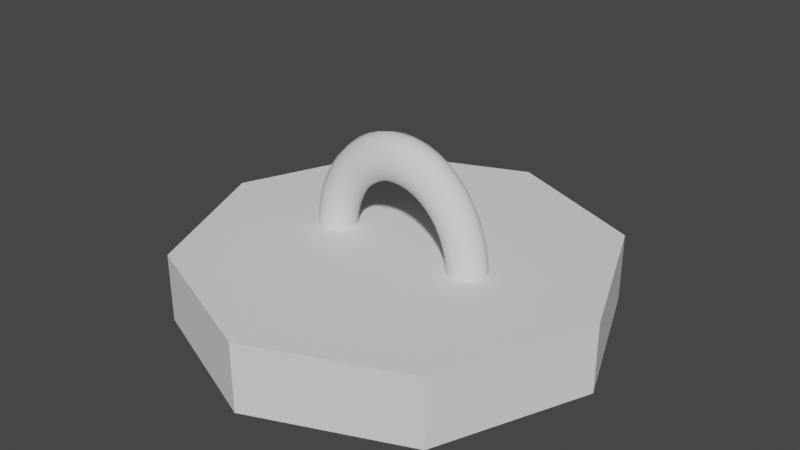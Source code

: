 # Source: Magnet.blend  (saved by Blender 2.80.75; exported with 4.5.12 LTS)
import bpy
from mathutils import Matrix  # noqa: F401  (used for matrix-valued properties, if any)

bpy.ops.wm.read_factory_settings(use_empty=True)
scene = bpy.context.scene
scene.name = 'Scene'

# ---- collections
col_collection = bpy.data.collections.new('Collection'); scene.collection.children.link(col_collection)

# ---- world
world_world = bpy.data.worlds.new('World'); scene.world = world_world
world_world.use_nodes = True; world_world.node_tree.nodes.clear()
_N = world_world.node_tree.nodes; _L = world_world.node_tree.links
n0 = _N.new('ShaderNodeOutputWorld'); n0.name = 'World Output'; n0.location = (300, 300)
n1 = _N.new('ShaderNodeBackground'); n1.name = 'Background'; n1.location = (10, 300)
n1.inputs[0].default_value = (0.05088, 0.05088, 0.05088, 1.0)
_L.new(n1.outputs[0], n0.inputs[0])
n0.is_active_output = True
world_world.color = (0.05088, 0.05088, 0.05088)
world_world.use_sun_shadow = False
world_world.sun_shadow_jitter_overblur = 0.0

# ---- meshes
me_torus = bpy.data.meshes.new('Torus')
me_torus.from_pydata([(1.25, 0.0, 0.0), (1.217, 0.0, 0.125), (1.125, 0.0, 0.2165), (1.0, 0.0, 0.25), (0.875, 0.0, 0.2165), (0.7835, 0.0, 0.125), (0.75, 0.0, 3.062e-17), (0.7835, 0.0, -0.125), (0.875, 0.0, -0.2165), (1.0, 0.0, -0.25), (1.125, 0.0, -0.2165), (1.217, 0.0, -0.125), (1.239, 0.1632, 0.0), (1.206, 0.1588, 0.125), (1.115, 0.1468, 0.2165), (0.9914, 0.1305, 0.25), (0.8675, 0.1142, 0.2165), (0.7768, 0.1023, 0.125), (0.7436, 0.09789, 3.062e-17), (0.7768, 0.1023, -0.125), (0.8675, 0.1142, -0.2165), (0.9914, 0.1305, -0.25), (1.115, 0.1468, -0.2165), (1.206, 0.1588, -0.125), (1.207, 0.3235, 0.0), (1.175, 0.3149, 0.125), (1.087, 0.2912, 0.2165), (0.9659, 0.2588, 0.25), (0.8452, 0.2265, 0.2165), (0.7568, 0.2028, 0.125), (0.7244, 0.1941, 3.062e-17), (0.7568, 0.2028, -0.125), (0.8452, 0.2265, -0.2165), (0.9659, 0.2588, -0.25), (1.087, 0.2912, -0.2165), (1.175, 0.3149, -0.125), (1.155, 0.4784, 0.0), (1.124, 0.4655, 0.125), (1.039, 0.4305, 0.2165), (0.9239, 0.3827, 0.25), (0.8084, 0.3348, 0.2165), (0.7239, 0.2998, 0.125), (0.6929, 0.287, 3.062e-17), (0.7239, 0.2998, -0.125), (0.8084, 0.3348, -0.2165), (0.9239, 0.3827, -0.25), (1.039, 0.4305, -0.2165), (1.124, 0.4655, -0.125), (1.083, 0.625, 0.0), (1.054, 0.6083, 0.125), (0.9743, 0.5625, 0.2165), (0.866, 0.5, 0.25), (0.7578, 0.4375, 0.2165), (0.6785, 0.3917, 0.125), (0.6495, 0.375, 3.062e-17), (0.6785, 0.3917, -0.125), (0.7578, 0.4375, -0.2165), (0.866, 0.5, -0.25), (0.9743, 0.5625, -0.2165), (1.054, 0.6083, -0.125), (0.9917, 0.761, 0.0), (0.9651, 0.7406, 0.125), (0.8925, 0.6849, 0.2165), (0.7934, 0.6088, 0.25), (0.6942, 0.5327, 0.2165), (0.6216, 0.477, 0.125), (0.595, 0.4566, 3.062e-17), (0.6216, 0.477, -0.125), (0.6942, 0.5327, -0.2165), (0.7934, 0.6088, -0.25), (0.8925, 0.6849, -0.2165), (0.9651, 0.7406, -0.125), (0.8839, 0.8839, 0.0), (0.8602, 0.8602, 0.125), (0.7955, 0.7955, 0.2165), (0.7071, 0.7071, 0.25), (0.6187, 0.6187, 0.2165), (0.554, 0.554, 0.125), (0.5303, 0.5303, 3.062e-17), (0.554, 0.554, -0.125), (0.6187, 0.6187, -0.2165), (0.7071, 0.7071, -0.25), (0.7955, 0.7955, -0.2165), (0.8602, 0.8602, -0.125), (0.761, 0.9917, 0.0), (0.7406, 0.9651, 0.125), (0.6849, 0.8925, 0.2165), (0.6088, 0.7934, 0.25), (0.5327, 0.6942, 0.2165), (0.477, 0.6216, 0.125), (0.4566, 0.595, 3.062e-17), (0.477, 0.6216, -0.125), (0.5327, 0.6942, -0.2165), (0.6088, 0.7934, -0.25), (0.6849, 0.8925, -0.2165), (0.7406, 0.9651, -0.125), (0.625, 1.083, 0.0), (0.6083, 1.054, 0.125), (0.5625, 0.9743, 0.2165), (0.5, 0.866, 0.25), (0.4375, 0.7578, 0.2165), (0.3917, 0.6785, 0.125), (0.375, 0.6495, 3.062e-17), (0.3917, 0.6785, -0.125), (0.4375, 0.7578, -0.2165), (0.5, 0.866, -0.25), (0.5625, 0.9743, -0.2165), (0.6083, 1.054, -0.125), (0.4784, 1.155, 0.0), (0.4655, 1.124, 0.125), (0.4305, 1.039, 0.2165), (0.3827, 0.9239, 0.25), (0.3348, 0.8084, 0.2165), (0.2998, 0.7239, 0.125), (0.287, 0.6929, 3.062e-17), (0.2998, 0.7239, -0.125), (0.3348, 0.8084, -0.2165), (0.3827, 0.9239, -0.25), (0.4305, 1.039, -0.2165), (0.4655, 1.124, -0.125), (0.3235, 1.207, 0.0), (0.3149, 1.175, 0.125), (0.2912, 1.087, 0.2165), (0.2588, 0.9659, 0.25), (0.2265, 0.8452, 0.2165), (0.2028, 0.7568, 0.125), (0.1941, 0.7244, 3.062e-17), (0.2028, 0.7568, -0.125), (0.2265, 0.8452, -0.2165), (0.2588, 0.9659, -0.25), (0.2912, 1.087, -0.2165), (0.3149, 1.175, -0.125), (0.1632, 1.239, 0.0), (0.1588, 1.206, 0.125), (0.1468, 1.115, 0.2165), (0.1305, 0.9914, 0.25), (0.1142, 0.8675, 0.2165), (0.1023, 0.7768, 0.125), (0.09789, 0.7436, 3.062e-17), (0.1023, 0.7768, -0.125), (0.1142, 0.8675, -0.2165), (0.1305, 0.9914, -0.25), (0.1468, 1.115, -0.2165), (0.1588, 1.206, -0.125), (9.437e-08, 1.25, 0.0), (9.184e-08, 1.217, 0.125), (8.494e-08, 1.125, 0.2165), (7.55e-08, 1.0, 0.25), (6.606e-08, 0.875, 0.2165), (5.915e-08, 0.7835, 0.125), (5.662e-08, 0.75, 3.062e-17), (5.915e-08, 0.7835, -0.125), (6.606e-08, 0.875, -0.2165), (7.55e-08, 1.0, -0.25), (8.494e-08, 1.125, -0.2165), (9.184e-08, 1.217, -0.125), (-0.1632, 1.239, 0.0), (-0.1588, 1.206, 0.125), (-0.1468, 1.115, 0.2165), (-0.1305, 0.9914, 0.25), (-0.1142, 0.8675, 0.2165), (-0.1023, 0.7768, 0.125), (-0.09789, 0.7436, 3.062e-17), (-0.1023, 0.7768, -0.125), (-0.1142, 0.8675, -0.2165), (-0.1305, 0.9914, -0.25), (-0.1468, 1.115, -0.2165), (-0.1588, 1.206, -0.125), (-0.3235, 1.207, 0.0), (-0.3149, 1.175, 0.125), (-0.2912, 1.087, 0.2165), (-0.2588, 0.9659, 0.25), (-0.2265, 0.8452, 0.2165), (-0.2028, 0.7568, 0.125), (-0.1941, 0.7244, 3.062e-17), (-0.2028, 0.7568, -0.125), (-0.2265, 0.8452, -0.2165), (-0.2588, 0.9659, -0.25), (-0.2912, 1.087, -0.2165), (-0.3149, 1.175, -0.125), (-0.4784, 1.155, 0.0), (-0.4655, 1.124, 0.125), (-0.4305, 1.039, 0.2165), (-0.3827, 0.9239, 0.25), (-0.3348, 0.8084, 0.2165), (-0.2998, 0.7239, 0.125), (-0.287, 0.6929, 3.062e-17), (-0.2998, 0.7239, -0.125), (-0.3348, 0.8084, -0.2165), (-0.3827, 0.9239, -0.25), (-0.4305, 1.039, -0.2165), (-0.4655, 1.124, -0.125), (-0.625, 1.083, 0.0), (-0.6083, 1.054, 0.125), (-0.5625, 0.9743, 0.2165), (-0.5, 0.866, 0.25), (-0.4375, 0.7578, 0.2165), (-0.3917, 0.6785, 0.125), (-0.375, 0.6495, 3.062e-17), (-0.3917, 0.6785, -0.125), (-0.4375, 0.7578, -0.2165), (-0.5, 0.866, -0.25), (-0.5625, 0.9743, -0.2165), (-0.6083, 1.054, -0.125), (-0.761, 0.9917, 0.0), (-0.7406, 0.9651, 0.125), (-0.6849, 0.8925, 0.2165), (-0.6088, 0.7934, 0.25), (-0.5327, 0.6942, 0.2165), (-0.477, 0.6216, 0.125), (-0.4566, 0.595, 3.062e-17), (-0.477, 0.6216, -0.125), (-0.5327, 0.6942, -0.2165), (-0.6088, 0.7934, -0.25), (-0.6849, 0.8925, -0.2165), (-0.7406, 0.9651, -0.125), (-0.8839, 0.8839, 0.0), (-0.8602, 0.8602, 0.125), (-0.7955, 0.7955, 0.2165), (-0.7071, 0.7071, 0.25), (-0.6187, 0.6187, 0.2165), (-0.554, 0.554, 0.125), (-0.5303, 0.5303, 3.062e-17), (-0.554, 0.554, -0.125), (-0.6187, 0.6187, -0.2165), (-0.7071, 0.7071, -0.25), (-0.7955, 0.7955, -0.2165), (-0.8602, 0.8602, -0.125), (-0.9917, 0.761, 0.0), (-0.9651, 0.7406, 0.125), (-0.8925, 0.6849, 0.2165), (-0.7934, 0.6088, 0.25), (-0.6942, 0.5327, 0.2165), (-0.6216, 0.477, 0.125), (-0.595, 0.4566, 3.062e-17), (-0.6216, 0.477, -0.125), (-0.6942, 0.5327, -0.2165), (-0.7934, 0.6088, -0.25), (-0.8925, 0.6849, -0.2165), (-0.9651, 0.7406, -0.125), (-1.083, 0.625, 0.0), (-1.054, 0.6083, 0.125), (-0.9743, 0.5625, 0.2165), (-0.866, 0.5, 0.25), (-0.7578, 0.4375, 0.2165), (-0.6785, 0.3917, 0.125), (-0.6495, 0.375, 3.062e-17), (-0.6785, 0.3917, -0.125), (-0.7578, 0.4375, -0.2165), (-0.866, 0.5, -0.25), (-0.9743, 0.5625, -0.2165), (-1.054, 0.6083, -0.125), (-1.155, 0.4784, 0.0), (-1.124, 0.4655, 0.125), (-1.039, 0.4305, 0.2165), (-0.9239, 0.3827, 0.25), (-0.8084, 0.3348, 0.2165), (-0.7239, 0.2998, 0.125), (-0.6929, 0.287, 3.062e-17), (-0.7239, 0.2998, -0.125), (-0.8084, 0.3348, -0.2165), (-0.9239, 0.3827, -0.25), (-1.039, 0.4305, -0.2165), (-1.124, 0.4655, -0.125), (-1.207, 0.3235, 0.0), (-1.175, 0.3149, 0.125), (-1.087, 0.2912, 0.2165), (-0.9659, 0.2588, 0.25), (-0.8452, 0.2265, 0.2165), (-0.7568, 0.2028, 0.125), (-0.7244, 0.1941, 3.062e-17), (-0.7568, 0.2028, -0.125), (-0.8452, 0.2265, -0.2165), (-0.9659, 0.2588, -0.25), (-1.087, 0.2912, -0.2165), (-1.175, 0.3149, -0.125), (-1.239, 0.1632, 0.0), (-1.206, 0.1588, 0.125), (-1.115, 0.1468, 0.2165), (-0.9914, 0.1305, 0.25), (-0.8675, 0.1142, 0.2165), (-0.7768, 0.1023, 0.125), (-0.7436, 0.09789, 3.062e-17), (-0.7768, 0.1023, -0.125), (-0.8675, 0.1142, -0.2165), (-0.9914, 0.1305, -0.25), (-1.115, 0.1468, -0.2165), (-1.206, 0.1588, -0.125), (-1.25, 1.093e-07, 0.0), (-1.217, 1.064e-07, 0.125), (-1.125, 9.835e-08, 0.2165), (-1.0, 8.742e-08, 0.25), (-0.875, 7.649e-08, 0.2165), (-0.7835, 6.85e-08, 0.125), (-0.75, 6.557e-08, 3.062e-17), (-0.7835, 6.85e-08, -0.125), (-0.875, 7.649e-08, -0.2165), (-1.0, 8.742e-08, -0.25), (-1.125, 9.835e-08, -0.2165), (-1.217, 1.064e-07, -0.125), (1.124, -0.01122, -0.2165), (0.9993, -0.01122, -0.25), (0.8743, -0.01122, -0.2165), (0.7828, -0.01122, -0.125), (-0.7828, -0.01122, 0.125), (-0.8743, -0.01122, 0.2165), (-0.7828, -0.01122, -0.125), (-0.8743, -0.01122, -0.2165), (-0.7493, -0.01122, 3.062e-17), (-1.216, -0.01122, 0.125), (-1.249, -0.01122, 0.0), (-1.216, -0.01122, -0.125), (-1.124, -0.01122, -0.2165), (-0.9993, -0.01122, 0.25), (-1.124, -0.01122, 0.2165), (-0.9993, -0.01122, -0.25), (1.249, -0.01122, 0.0), (1.216, -0.01122, 0.125), (1.216, -0.01122, -0.125), (1.124, -0.01122, 0.2165), (0.9993, -0.01122, 0.25), (0.8743, -0.01122, 0.2165), (0.7828, -0.01122, 0.125), (0.7493, -0.01122, 3.062e-17), (0.0, -0.6861, -2.742), (0.0, 0.05671, -2.742), (1.939, -0.6861, -1.939), (1.939, 0.05671, -1.939), (2.742, -0.6861, 1.559e-07), (2.742, 0.05671, 1.169e-07), (1.939, -0.6861, 1.939), (1.939, 0.05671, 1.939), (-2.397e-07, -0.6861, 2.742), (-2.397e-07, 0.05671, 2.742), (-1.939, -0.6861, 1.939), (-1.939, 0.05671, 1.939), (-2.742, -0.6861, 3.301e-09), (-2.742, 0.05671, -3.567e-08), (-1.939, -0.6861, -1.939), (-1.939, 0.05671, -1.939), (0.0, -0.6861, -2.742), (0.0, -0.6861, -2.742), (1.939, -0.6861, -1.939), (1.939, -0.6861, -1.939), (1.939, 0.05671, -1.939), (1.939, 0.05671, -1.939), (0.0, 0.05671, -2.742), (0.0, 0.05671, -2.742), (2.742, -0.6861, 1.559e-07), (2.742, -0.6861, 1.559e-07), (2.742, 0.05671, 1.169e-07), (2.742, 0.05671, 1.169e-07), (1.939, -0.6861, 1.939), (1.939, -0.6861, 1.939), (1.939, 0.05671, 1.939), (1.939, 0.05671, 1.939), (-2.397e-07, -0.6861, 2.742), (-2.397e-07, -0.6861, 2.742), (-2.397e-07, 0.05671, 2.742), (-2.397e-07, 0.05671, 2.742), (-1.939, -0.6861, 1.939), (-1.939, -0.6861, 1.939), (-1.939, 0.05671, 1.939), (-1.939, 0.05671, 1.939), (-2.742, -0.6861, 3.301e-09), (-2.742, -0.6861, 3.301e-09), (-2.742, 0.05671, -3.567e-08), (-2.742, 0.05671, -3.567e-08), (-1.939, -0.6861, -1.939), (-1.939, -0.6861, -1.939), (-1.939, 0.05671, -1.939), (-1.939, 0.05671, -1.939)], [], [(0, 12, 13, 1), (1, 13, 14, 2), (2, 14, 15, 3), (3, 15, 16, 4), (4, 16, 17, 5), (5, 17, 18, 6), (6, 18, 19, 7), (7, 19, 20, 8), (8, 20, 21, 9), (9, 21, 22, 10), (10, 22, 23, 11), (11, 23, 12, 0), (12, 24, 25, 13), (13, 25, 26, 14), (14, 26, 27, 15), (15, 27, 28, 16), (16, 28, 29, 17), (17, 29, 30, 18), (18, 30, 31, 19), (19, 31, 32, 20), (20, 32, 33, 21), (21, 33, 34, 22), (22, 34, 35, 23), (23, 35, 24, 12), (24, 36, 37, 25), (25, 37, 38, 26), (26, 38, 39, 27), (27, 39, 40, 28), (28, 40, 41, 29), (29, 41, 42, 30), (30, 42, 43, 31), (31, 43, 44, 32), (32, 44, 45, 33), (33, 45, 46, 34), (34, 46, 47, 35), (35, 47, 36, 24), (36, 48, 49, 37), (37, 49, 50, 38), (38, 50, 51, 39), (39, 51, 52, 40), (40, 52, 53, 41), (41, 53, 54, 42), (42, 54, 55, 43), (43, 55, 56, 44), (44, 56, 57, 45), (45, 57, 58, 46), (46, 58, 59, 47), (47, 59, 48, 36), (48, 60, 61, 49), (49, 61, 62, 50), (50, 62, 63, 51), (51, 63, 64, 52), (52, 64, 65, 53), (53, 65, 66, 54), (54, 66, 67, 55), (55, 67, 68, 56), (56, 68, 69, 57), (57, 69, 70, 58), (58, 70, 71, 59), (59, 71, 60, 48), (60, 72, 73, 61), (61, 73, 74, 62), (62, 74, 75, 63), (63, 75, 76, 64), (64, 76, 77, 65), (65, 77, 78, 66), (66, 78, 79, 67), (67, 79, 80, 68), (68, 80, 81, 69), (69, 81, 82, 70), (70, 82, 83, 71), (71, 83, 72, 60), (72, 84, 85, 73), (73, 85, 86, 74), (74, 86, 87, 75), (75, 87, 88, 76), (76, 88, 89, 77), (77, 89, 90, 78), (78, 90, 91, 79), (79, 91, 92, 80), (80, 92, 93, 81), (81, 93, 94, 82), (82, 94, 95, 83), (83, 95, 84, 72), (84, 96, 97, 85), (85, 97, 98, 86), (86, 98, 99, 87), (87, 99, 100, 88), (88, 100, 101, 89), (89, 101, 102, 90), (90, 102, 103, 91), (91, 103, 104, 92), (92, 104, 105, 93), (93, 105, 106, 94), (94, 106, 107, 95), (95, 107, 96, 84), (96, 108, 109, 97), (97, 109, 110, 98), (98, 110, 111, 99), (99, 111, 112, 100), (100, 112, 113, 101), (101, 113, 114, 102), (102, 114, 115, 103), (103, 115, 116, 104), (104, 116, 117, 105), (105, 117, 118, 106), (106, 118, 119, 107), (107, 119, 108, 96), (108, 120, 121, 109), (109, 121, 122, 110), (110, 122, 123, 111), (111, 123, 124, 112), (112, 124, 125, 113), (113, 125, 126, 114), (114, 126, 127, 115), (115, 127, 128, 116), (116, 128, 129, 117), (117, 129, 130, 118), (118, 130, 131, 119), (119, 131, 120, 108), (120, 132, 133, 121), (121, 133, 134, 122), (122, 134, 135, 123), (123, 135, 136, 124), (124, 136, 137, 125), (125, 137, 138, 126), (126, 138, 139, 127), (127, 139, 140, 128), (128, 140, 141, 129), (129, 141, 142, 130), (130, 142, 143, 131), (131, 143, 132, 120), (132, 144, 145, 133), (133, 145, 146, 134), (134, 146, 147, 135), (135, 147, 148, 136), (136, 148, 149, 137), (137, 149, 150, 138), (138, 150, 151, 139), (139, 151, 152, 140), (140, 152, 153, 141), (141, 153, 154, 142), (142, 154, 155, 143), (143, 155, 144, 132), (144, 156, 157, 145), (145, 157, 158, 146), (146, 158, 159, 147), (147, 159, 160, 148), (148, 160, 161, 149), (149, 161, 162, 150), (150, 162, 163, 151), (151, 163, 164, 152), (152, 164, 165, 153), (153, 165, 166, 154), (154, 166, 167, 155), (155, 167, 156, 144), (156, 168, 169, 157), (157, 169, 170, 158), (158, 170, 171, 159), (159, 171, 172, 160), (160, 172, 173, 161), (161, 173, 174, 162), (162, 174, 175, 163), (163, 175, 176, 164), (164, 176, 177, 165), (165, 177, 178, 166), (166, 178, 179, 167), (167, 179, 168, 156), (168, 180, 181, 169), (169, 181, 182, 170), (170, 182, 183, 171), (171, 183, 184, 172), (172, 184, 185, 173), (173, 185, 186, 174), (174, 186, 187, 175), (175, 187, 188, 176), (176, 188, 189, 177), (177, 189, 190, 178), (178, 190, 191, 179), (179, 191, 180, 168), (180, 192, 193, 181), (181, 193, 194, 182), (182, 194, 195, 183), (183, 195, 196, 184), (184, 196, 197, 185), (185, 197, 198, 186), (186, 198, 199, 187), (187, 199, 200, 188), (188, 200, 201, 189), (189, 201, 202, 190), (190, 202, 203, 191), (191, 203, 192, 180), (192, 204, 205, 193), (193, 205, 206, 194), (194, 206, 207, 195), (195, 207, 208, 196), (196, 208, 209, 197), (197, 209, 210, 198), (198, 210, 211, 199), (199, 211, 212, 200), (200, 212, 213, 201), (201, 213, 214, 202), (202, 214, 215, 203), (203, 215, 204, 192), (204, 216, 217, 205), (205, 217, 218, 206), (206, 218, 219, 207), (207, 219, 220, 208), (208, 220, 221, 209), (209, 221, 222, 210), (210, 222, 223, 211), (211, 223, 224, 212), (212, 224, 225, 213), (213, 225, 226, 214), (214, 226, 227, 215), (215, 227, 216, 204), (216, 228, 229, 217), (217, 229, 230, 218), (218, 230, 231, 219), (219, 231, 232, 220), (220, 232, 233, 221), (221, 233, 234, 222), (222, 234, 235, 223), (223, 235, 236, 224), (224, 236, 237, 225), (225, 237, 238, 226), (226, 238, 239, 227), (227, 239, 228, 216), (228, 240, 241, 229), (229, 241, 242, 230), (230, 242, 243, 231), (231, 243, 244, 232), (232, 244, 245, 233), (233, 245, 246, 234), (234, 246, 247, 235), (235, 247, 248, 236), (236, 248, 249, 237), (237, 249, 250, 238), (238, 250, 251, 239), (239, 251, 240, 228), (240, 252, 253, 241), (241, 253, 254, 242), (242, 254, 255, 243), (243, 255, 256, 244), (244, 256, 257, 245), (245, 257, 258, 246), (246, 258, 259, 247), (247, 259, 260, 248), (248, 260, 261, 249), (249, 261, 262, 250), (250, 262, 263, 251), (251, 263, 252, 240), (252, 264, 265, 253), (253, 265, 266, 254), (254, 266, 267, 255), (255, 267, 268, 256), (256, 268, 269, 257), (257, 269, 270, 258), (258, 270, 271, 259), (259, 271, 272, 260), (260, 272, 273, 261), (261, 273, 274, 262), (262, 274, 275, 263), (263, 275, 264, 252), (264, 276, 277, 265), (265, 277, 278, 266), (266, 278, 279, 267), (267, 279, 280, 268), (268, 280, 281, 269), (269, 281, 282, 270), (270, 282, 283, 271), (271, 283, 284, 272), (272, 284, 285, 273), (273, 285, 286, 274), (274, 286, 287, 275), (275, 287, 276, 264), (276, 288, 289, 277), (277, 289, 290, 278), (278, 290, 291, 279), (279, 291, 292, 280), (280, 292, 293, 281), (281, 293, 294, 282), (282, 294, 295, 283), (283, 295, 296, 284), (284, 296, 297, 285), (285, 297, 298, 286), (286, 298, 299, 287), (287, 299, 288, 276), (288, 310, 309, 289), (289, 309, 314, 290), (290, 314, 313, 291), (291, 313, 305, 292), (292, 305, 304, 293), (293, 304, 308, 294), (294, 308, 306, 295), (295, 306, 307, 296), (296, 307, 315, 297), (297, 315, 312, 298), (298, 312, 311, 299), (299, 311, 310, 288), (321, 320, 3, 4), (300, 301, 9, 10), (316, 318, 11, 0), (302, 303, 7, 8), (319, 317, 1, 2), (301, 302, 8, 9), (320, 319, 2, 3), (323, 322, 5, 6), (318, 300, 10, 11), (322, 321, 4, 5), (303, 323, 6, 7), (310, 311, 312, 315, 307, 306, 308, 304, 305, 313, 314, 309), (323, 303, 302, 301, 300, 318, 316, 317, 319, 320, 321, 322), (317, 316, 0, 1), (340, 346, 344, 342), (343, 345, 350, 348), (349, 351, 354, 352), (353, 355, 358, 356), (357, 359, 362, 360), (361, 363, 366, 364), (327, 347, 370, 367, 335, 333, 331, 329), (365, 337, 371, 368), (369, 339, 325, 341), (324, 326, 328, 330, 332, 334, 336, 338)])
me_torus.polygons.foreach_set('use_smooth', [True] * 324)
_k = set([(325, 339), (327, 329), (327, 347), (329, 331), (331, 333), (333, 335), (335, 367), (337, 371), (344, 346), (345, 350), (347, 370), (351, 354), (355, 358), (359, 362), (363, 366), (367, 370)])
me_torus.attributes.new('sharp_edge', 'BOOLEAN', 'EDGE').data.foreach_set('value', [ (min(e.vertices), max(e.vertices)) in _k for e in me_torus.edges])
_uv = me_torus.uv_layers.new(name='UVMap')
_uv.uv.foreach_set('vector', [0.8817, 0.4637, 0.8731, 0.4784, 0.8627, 0.4741, 0.871, 0.4597, 0.8077, 0.2295, 0.7872, 0.2285, 0.7887, 0.2226, 0.8077, 0.2235, 0.8077, 0.2235, 0.7887, 0.2226, 0.7908, 0.2119, 0.8077, 0.2127, 0.8077, 0.2127, 0.7908, 0.2119, 0.7929, 0.1993, 0.8077, 0.2, 0.8077, 0.2, 0.7929, 0.1993, 0.7945, 0.188, 0.8077, 0.1887, 0.9975, 0.3601, 0.9958, 0.3702, 0.9842, 0.3683, 0.9858, 0.3587, 0.9858, 0.3587, 0.9842, 0.3683, 0.9682, 0.3667, 0.9699, 0.3567, 0.9699, 0.3567, 0.9682, 0.3667, 0.9521, 0.3659, 0.954, 0.3547, 0.954, 0.3547, 0.9521, 0.3659, 0.9403, 0.3661, 0.9425, 0.3533, 0.9211, 0.4784, 0.9143, 0.4902, 0.9029, 0.4877, 0.9107, 0.4745, 0.9107, 0.4745, 0.9029, 0.4877, 0.8879, 0.4834, 0.8962, 0.4691, 0.8962, 0.4691, 0.8879, 0.4834, 0.8731, 0.4784, 0.8817, 0.4637, 0.8731, 0.4784, 0.8659, 0.4933, 0.8556, 0.4886, 0.8627, 0.4741, 0.7872, 0.2285, 0.7671, 0.2256, 0.7702, 0.2199, 0.7887, 0.2226, 0.7887, 0.2226, 0.7702, 0.2199, 0.7743, 0.2095, 0.7908, 0.2119, 0.7908, 0.2119, 0.7743, 0.2095, 0.7785, 0.1971, 0.7929, 0.1993, 0.7929, 0.1993, 0.7785, 0.1971, 0.7815, 0.1862, 0.7945, 0.188, 0.9958, 0.3702, 0.995, 0.3801, 0.9834, 0.3778, 0.9842, 0.3683, 0.9842, 0.3683, 0.9834, 0.3778, 0.9673, 0.3767, 0.9682, 0.3667, 0.9682, 0.3667, 0.9673, 0.3767, 0.9512, 0.377, 0.9521, 0.3659, 0.9521, 0.3659, 0.9512, 0.377, 0.9393, 0.3788, 0.9403, 0.3661, 0.9143, 0.4902, 0.9085, 0.5021, 0.8964, 0.5012, 0.9029, 0.4877, 0.9029, 0.4877, 0.8964, 0.5012, 0.8809, 0.498, 0.8879, 0.4834, 0.8879, 0.4834, 0.8809, 0.498, 0.8659, 0.4933, 0.8731, 0.4784, 0.8659, 0.4933, 0.8602, 0.5082, 0.8501, 0.503, 0.8556, 0.4886, 0.7671, 0.2256, 0.7477, 0.2208, 0.7522, 0.2155, 0.7702, 0.2199, 0.7702, 0.2199, 0.7522, 0.2155, 0.7584, 0.2055, 0.7743, 0.2095, 0.7743, 0.2095, 0.7584, 0.2055, 0.7645, 0.1937, 0.7785, 0.1971, 0.7785, 0.1971, 0.7645, 0.1937, 0.769, 0.1831, 0.7815, 0.1862, 0.995, 0.3801, 0.9951, 0.3898, 0.9834, 0.3871, 0.9834, 0.3778, 0.9834, 0.3778, 0.9834, 0.3871, 0.9674, 0.3864, 0.9673, 0.3767, 0.9673, 0.3767, 0.9674, 0.3864, 0.9513, 0.3879, 0.9512, 0.377, 0.9512, 0.377, 0.9513, 0.3879, 0.9394, 0.3912, 0.9393, 0.3788, 0.9085, 0.5021, 0.9039, 0.514, 0.8913, 0.5145, 0.8964, 0.5012, 0.8964, 0.5012, 0.8913, 0.5145, 0.8753, 0.5124, 0.8809, 0.498, 0.8809, 0.498, 0.8753, 0.5124, 0.8602, 0.5082, 0.8659, 0.4933, 0.8602, 0.5082, 0.8561, 0.5227, 0.8461, 0.5172, 0.8501, 0.503, 0.7477, 0.2208, 0.7293, 0.2142, 0.7352, 0.2093, 0.7522, 0.2155, 0.7522, 0.2155, 0.7352, 0.2093, 0.7433, 0.2001, 0.7584, 0.2055, 0.7584, 0.2055, 0.7433, 0.2001, 0.7513, 0.1889, 0.7645, 0.1937, 0.7645, 0.1937, 0.7513, 0.1889, 0.7572, 0.1788, 0.769, 0.1831, 0.9951, 0.3898, 0.996, 0.3991, 0.9843, 0.396, 0.9834, 0.3871, 0.9834, 0.3871, 0.9843, 0.396, 0.9683, 0.3957, 0.9674, 0.3864, 0.9674, 0.3864, 0.9683, 0.3957, 0.9523, 0.3983, 0.9513, 0.3879, 0.9513, 0.3879, 0.9523, 0.3983, 0.9405, 0.403, 0.9394, 0.3912, 0.9039, 0.514, 0.9006, 0.5256, 0.8876, 0.5276, 0.8913, 0.5145, 0.8913, 0.5145, 0.8876, 0.5276, 0.8713, 0.5266, 0.8753, 0.5124, 0.8753, 0.5124, 0.8713, 0.5266, 0.8561, 0.5227, 0.8602, 0.5082, 0.8561, 0.5227, 0.8536, 0.5367, 0.8436, 0.5308, 0.8461, 0.5172, 0.7293, 0.2142, 0.7123, 0.2058, 0.7195, 0.2016, 0.7352, 0.2093, 0.7352, 0.2093, 0.7195, 0.2016, 0.7293, 0.1932, 0.7433, 0.2001, 0.7433, 0.2001, 0.7293, 0.1932, 0.7391, 0.1829, 0.7513, 0.1889, 0.7513, 0.1889, 0.7391, 0.1829, 0.7462, 0.1734, 0.7572, 0.1788, 0.996, 0.3991, 0.9978, 0.4079, 0.9861, 0.4044, 0.9843, 0.396, 0.9843, 0.396, 0.9861, 0.4044, 0.9701, 0.4044, 0.9683, 0.3957, 0.9683, 0.3957, 0.9701, 0.4044, 0.9543, 0.408, 0.9523, 0.3983, 0.9523, 0.3983, 0.9543, 0.408, 0.9428, 0.4142, 0.9405, 0.403, 0.9006, 0.5256, 0.8987, 0.5368, 0.8853, 0.5402, 0.8876, 0.5276, 0.8876, 0.5276, 0.8853, 0.5402, 0.8688, 0.5402, 0.8713, 0.5266, 0.8713, 0.5266, 0.8688, 0.5402, 0.8536, 0.5367, 0.8561, 0.5227, 0.9326, 0.1957, 0.9326, 0.1851, 0.9487, 0.1828, 0.9487, 0.1931, 0.7123, 0.2058, 0.6969, 0.1959, 0.7052, 0.1925, 0.7195, 0.2016, 0.7195, 0.2016, 0.7052, 0.1925, 0.7166, 0.1851, 0.7293, 0.1932, 0.7293, 0.1932, 0.7166, 0.1851, 0.728, 0.1758, 0.7391, 0.1829, 0.7391, 0.1829, 0.728, 0.1758, 0.7363, 0.167, 0.7462, 0.1734, 0.9511, 0.3522, 0.9511, 0.3455, 0.9672, 0.3432, 0.9672, 0.3496, 0.9861, 0.4044, 0.9886, 0.4121, 0.9728, 0.4125, 0.9701, 0.4044, 0.9701, 0.4044, 0.9728, 0.4125, 0.9573, 0.417, 0.9543, 0.408, 0.9543, 0.408, 0.9573, 0.417, 0.9462, 0.4245, 0.9428, 0.4142, 0.8987, 0.5368, 0.898, 0.5474, 0.8846, 0.5521, 0.8853, 0.5402, 0.8853, 0.5402, 0.8846, 0.5521, 0.8681, 0.553, 0.8688, 0.5402, 0.8688, 0.5402, 0.8681, 0.553, 0.8528, 0.5499, 0.8536, 0.5367, 0.9326, 0.1851, 0.9326, 0.173, 0.9487, 0.1709, 0.9487, 0.1828, 0.6969, 0.1959, 0.6834, 0.1846, 0.6927, 0.182, 0.7052, 0.1925, 0.7052, 0.1925, 0.6927, 0.182, 0.7055, 0.1758, 0.7166, 0.1851, 0.7166, 0.1851, 0.7055, 0.1758, 0.7183, 0.1677, 0.728, 0.1758, 0.728, 0.1758, 0.7183, 0.1677, 0.7276, 0.1598, 0.7363, 0.167, 0.9511, 0.3455, 0.9511, 0.3379, 0.9672, 0.3359, 0.9672, 0.3432, 0.9672, 0.3432, 0.9672, 0.3359, 0.9833, 0.3379, 0.9833, 0.3455, 0.9728, 0.4125, 0.9762, 0.4196, 0.9611, 0.425, 0.9573, 0.417, 0.9573, 0.417, 0.9611, 0.425, 0.9506, 0.4336, 0.9462, 0.4245, 0.898, 0.5474, 0.8988, 0.5571, 0.8855, 0.5631, 0.8846, 0.5521, 0.8846, 0.5521, 0.8855, 0.5631, 0.869, 0.5649, 0.8681, 0.553, 0.9165, 0.1828, 0.9165, 0.1709, 0.9326, 0.173, 0.9326, 0.1851, 0.9326, 0.173, 0.9326, 0.1595, 0.9487, 0.1579, 0.9487, 0.1709, 0.9487, 0.1709, 0.9487, 0.1579, 0.9605, 0.1534, 0.9605, 0.1654, 0.6927, 0.182, 0.6822, 0.1705, 0.6961, 0.1656, 0.7055, 0.1758, 0.7055, 0.1758, 0.6961, 0.1656, 0.7101, 0.1587, 0.7183, 0.1677, 0.7183, 0.1677, 0.7101, 0.1587, 0.7203, 0.1517, 0.7276, 0.1598, 0.9511, 0.3379, 0.9511, 0.3295, 0.9672, 0.3279, 0.9672, 0.3359, 0.9672, 0.3359, 0.9672, 0.3279, 0.9833, 0.3295, 0.9833, 0.3379, 0.9762, 0.4196, 0.9803, 0.4258, 0.9657, 0.4319, 0.9611, 0.425, 0.9611, 0.425, 0.9657, 0.4319, 0.9559, 0.4415, 0.9506, 0.4336, 0.8988, 0.5571, 0.9009, 0.5659, 0.8879, 0.5729, 0.8855, 0.5631, 0.8855, 0.5631, 0.8879, 0.5729, 0.8716, 0.5755, 0.869, 0.5649, 0.9165, 0.1709, 0.9165, 0.1579, 0.9326, 0.1595, 0.9326, 0.173, 0.9326, 0.1595, 0.9326, 0.1451, 0.9487, 0.1438, 0.9487, 0.1579, 0.9487, 0.1579, 0.9487, 0.1438, 0.9605, 0.1403, 0.9605, 0.1534, 0.6822, 0.1705, 0.6738, 0.158, 0.6887, 0.1545, 0.6961, 0.1656, 0.6961, 0.1656, 0.6887, 0.1545, 0.7036, 0.149, 0.7101, 0.1587, 0.7101, 0.1587, 0.7036, 0.149, 0.7145, 0.143, 0.7203, 0.1517, 0.9511, 0.3295, 0.9511, 0.3205, 0.9672, 0.3192, 0.9672, 0.3279, 0.9672, 0.3279, 0.9672, 0.3192, 0.9833, 0.3205, 0.9833, 0.3295, 0.9833, 0.3295, 0.9833, 0.3205, 0.995, 0.3239, 0.995, 0.334, 0.9657, 0.4319, 0.9711, 0.4377, 0.962, 0.4481, 0.9559, 0.4415, 0.9009, 0.5659, 0.9043, 0.5735, 0.8917, 0.5815, 0.8879, 0.5729, 0.9047, 0.1534, 0.9047, 0.1403, 0.9165, 0.1438, 0.9165, 0.1579, 0.9165, 0.1579, 0.9165, 0.1438, 0.9326, 0.1451, 0.9326, 0.1595, 0.9326, 0.1451, 0.9326, 0.1298, 0.9487, 0.1289, 0.9487, 0.1438, 0.9487, 0.1438, 0.9487, 0.1289, 0.9605, 0.1266, 0.9605, 0.1403, 0.6738, 0.158, 0.6677, 0.1449, 0.6833, 0.1428, 0.6887, 0.1545, 0.6887, 0.1545, 0.6833, 0.1428, 0.6988, 0.1388, 0.7036, 0.149, 0.7036, 0.149, 0.6988, 0.1388, 0.7102, 0.1339, 0.7145, 0.143, 0.9511, 0.3205, 0.9511, 0.3109, 0.9672, 0.31, 0.9672, 0.3192, 0.9672, 0.3192, 0.9672, 0.31, 0.9833, 0.3109, 0.9833, 0.3205, 0.9833, 0.3205, 0.9833, 0.3109, 0.995, 0.3132, 0.995, 0.3239, 0.9711, 0.4377, 0.9771, 0.4421, 0.9689, 0.4532, 0.962, 0.4481, 0.9043, 0.5735, 0.909, 0.5799, 0.897, 0.5886, 0.8917, 0.5815, 0.9047, 0.1403, 0.9047, 0.1266, 0.9165, 0.1289, 0.9165, 0.1438, 0.9165, 0.1438, 0.9165, 0.1289, 0.9326, 0.1298, 0.9326, 0.1451, 0.9326, 0.1298, 0.9326, 0.114, 0.9487, 0.1135, 0.9487, 0.1289, 0.9487, 0.1289, 0.9487, 0.1135, 0.9605, 0.1124, 0.9605, 0.1266, 0.6677, 0.1449, 0.664, 0.1313, 0.68, 0.1307, 0.6833, 0.1428, 0.6833, 0.1428, 0.68, 0.1307, 0.696, 0.1282, 0.6988, 0.1388, 0.6988, 0.1388, 0.696, 0.1282, 0.7076, 0.1244, 0.7102, 0.1339, 0.9511, 0.3109, 0.9511, 0.301, 0.9672, 0.3005, 0.9672, 0.31, 0.9672, 0.31, 0.9672, 0.3005, 0.9833, 0.301, 0.9833, 0.3109, 0.9833, 0.3109, 0.9833, 0.301, 0.995, 0.3021, 0.995, 0.3132, 0.9771, 0.4421, 0.9837, 0.4452, 0.9764, 0.4566, 0.9689, 0.4532, 0.909, 0.5799, 0.9149, 0.5849, 0.9036, 0.5943, 0.897, 0.5886, 0.9047, 0.1266, 0.9047, 0.1124, 0.9165, 0.1135, 0.9165, 0.1289, 0.9165, 0.1289, 0.9165, 0.1135, 0.9326, 0.114, 0.9326, 0.1298, 0.9326, 0.114, 0.9326, 0.09786, 0.9487, 0.09786, 0.9487, 0.1135, 0.9487, 0.1135, 0.9487, 0.09786, 0.9605, 0.09786, 0.9605, 0.1124, 0.664, 0.1313, 0.6628, 0.1174, 0.6789, 0.1184, 0.68, 0.1307, 0.68, 0.1307, 0.6789, 0.1184, 0.695, 0.1174, 0.696, 0.1282, 0.9393, 0.3021, 0.9393, 0.2909, 0.9511, 0.2909, 0.9511, 0.301, 0.9511, 0.301, 0.9511, 0.2909, 0.9672, 0.2909, 0.9672, 0.3005, 0.9672, 0.3005, 0.9672, 0.2909, 0.9833, 0.2909, 0.9833, 0.301, 0.9833, 0.301, 0.9833, 0.2909, 0.995, 0.2909, 0.995, 0.3021, 0.9837, 0.4452, 0.9907, 0.4468, 0.9844, 0.4585, 0.9764, 0.4566, 0.9149, 0.5849, 0.9218, 0.5884, 0.9114, 0.5982, 0.9036, 0.5943, 0.9047, 0.1124, 0.9047, 0.09786, 0.9165, 0.09786, 0.9165, 0.1135, 0.9165, 0.1135, 0.9165, 0.09786, 0.9326, 0.09786, 0.9326, 0.114, 0.9326, 0.09786, 0.9326, 0.08176, 0.9487, 0.08219, 0.9487, 0.09786, 0.9487, 0.09786, 0.9487, 0.08219, 0.9605, 0.08337, 0.9605, 0.09786, 0.6628, 0.1174, 0.664, 0.1036, 0.68, 0.1061, 0.6789, 0.1184, 0.6789, 0.1184, 0.68, 0.1061, 0.696, 0.1066, 0.695, 0.1174, 0.9393, 0.2909, 0.9393, 0.2796, 0.9511, 0.2808, 0.9511, 0.2909, 0.9511, 0.2909, 0.9511, 0.2808, 0.9672, 0.2812, 0.9672, 0.2909, 0.9672, 0.2909, 0.9672, 0.2812, 0.9833, 0.2808, 0.9833, 0.2909, 0.9833, 0.2909, 0.9833, 0.2808, 0.995, 0.2796, 0.995, 0.2909, 0.7037, 0.653, 0.6967, 0.6546, 0.6895, 0.6431, 0.6974, 0.6413, 1.0, 0.4686, 0.993, 0.4721, 0.9818, 0.4627, 0.9896, 0.4588, 0.9047, 0.09786, 0.9047, 0.08337, 0.9165, 0.08219, 0.9165, 0.09786, 0.9165, 0.09786, 0.9165, 0.08219, 0.9326, 0.08176, 0.9326, 0.09786, 0.9326, 0.08176, 0.9326, 0.06594, 0.9487, 0.06679, 0.9487, 0.08219, 0.6524, 0.09978, 0.6564, 0.08506, 0.6677, 0.08995, 0.664, 0.1036, 0.664, 0.1036, 0.6677, 0.08995, 0.6833, 0.09397, 0.68, 0.1061, 0.68, 0.1061, 0.6833, 0.09397, 0.6988, 0.09605, 0.696, 0.1066, 0.9393, 0.2796, 0.9393, 0.2685, 0.9511, 0.2709, 0.9511, 0.2808, 0.9511, 0.2808, 0.9511, 0.2709, 0.9672, 0.2717, 0.9672, 0.2812, 0.9672, 0.2812, 0.9672, 0.2717, 0.9833, 0.2709, 0.9833, 0.2808, 0.9833, 0.2808, 0.9833, 0.2709, 0.995, 0.2685, 0.995, 0.2796, 0.6967, 0.6546, 0.6902, 0.6577, 0.682, 0.6466, 0.6895, 0.6431, 0.993, 0.4721, 0.9872, 0.4771, 0.9752, 0.4683, 0.9818, 0.4627, 0.9047, 0.08337, 0.9047, 0.06913, 0.9165, 0.06679, 0.9165, 0.08219, 0.9165, 0.08219, 0.9165, 0.06679, 0.9326, 0.06594, 0.9326, 0.08176, 0.9326, 0.06594, 0.9326, 0.05066, 0.9487, 0.05192, 0.9487, 0.06679, 0.6564, 0.08506, 0.6629, 0.07085, 0.6738, 0.0768, 0.6677, 0.08995, 0.6677, 0.08995, 0.6738, 0.0768, 0.6887, 0.08228, 0.6833, 0.09397, 0.6833, 0.09397, 0.6887, 0.08228, 0.7036, 0.08582, 0.6988, 0.09605, 0.9393, 0.2685, 0.9393, 0.2578, 0.9511, 0.2613, 0.9511, 0.2709, 0.9511, 0.2709, 0.9511, 0.2613, 0.9672, 0.2625, 0.9672, 0.2717, 0.9672, 0.2717, 0.9672, 0.2625, 0.9833, 0.2613, 0.9833, 0.2709, 0.9833, 0.2709, 0.9833, 0.2613, 0.995, 0.2578, 0.995, 0.2685, 0.6902, 0.6577, 0.6842, 0.6621, 0.6751, 0.6517, 0.682, 0.6466, 0.9872, 0.4771, 0.9825, 0.4835, 0.9699, 0.4755, 0.9752, 0.4683, 0.9047, 0.06913, 0.9047, 0.05538, 0.9165, 0.05192, 0.9165, 0.06679, 0.9165, 0.06679, 0.9165, 0.05192, 0.9326, 0.05066, 0.9326, 0.06594, 0.9326, 0.05066, 0.9326, 0.03619, 0.9487, 0.03784, 0.9487, 0.05192, 0.6629, 0.07085, 0.672, 0.05738, 0.6822, 0.06435, 0.6738, 0.0768, 0.6738, 0.0768, 0.6822, 0.06435, 0.6961, 0.07121, 0.6887, 0.08228, 0.6887, 0.08228, 0.6961, 0.07121, 0.7101, 0.07614, 0.7036, 0.08582, 0.9393, 0.2578, 0.9393, 0.2477, 0.9511, 0.2522, 0.9511, 0.2613, 0.9511, 0.2613, 0.9511, 0.2522, 0.9672, 0.2539, 0.9672, 0.2625, 0.9672, 0.2625, 0.9672, 0.2539, 0.9833, 0.2522, 0.9833, 0.2613, 0.9833, 0.2613, 0.9833, 0.2522, 0.995, 0.2477, 0.995, 0.2578, 0.6842, 0.6621, 0.6788, 0.6678, 0.669, 0.6582, 0.6751, 0.6517, 0.9825, 0.4835, 0.9791, 0.4911, 0.966, 0.4841, 0.9699, 0.4755, 0.9047, 0.05538, 0.9047, 0.04235, 0.9165, 0.03784, 0.9165, 0.05192, 0.9165, 0.05192, 0.9165, 0.03784, 0.9326, 0.03619, 0.9326, 0.05066, 0.9326, 0.03619, 0.9326, 0.02277, 0.9487, 0.02478, 0.9487, 0.03784, 0.672, 0.05738, 0.6834, 0.0449, 0.6927, 0.05281, 0.6822, 0.06435, 0.6822, 0.06435, 0.6927, 0.05281, 0.7055, 0.06095, 0.6961, 0.07121, 0.6961, 0.07121, 0.7055, 0.06095, 0.7183, 0.06716, 0.7101, 0.07614, 0.9393, 0.2477, 0.9393, 0.2383, 0.9511, 0.2438, 0.9511, 0.2522, 0.9511, 0.2522, 0.9511, 0.2438, 0.9672, 0.2458, 0.9672, 0.2539, 0.9672, 0.2539, 0.9672, 0.2458, 0.9833, 0.2438, 0.9833, 0.2522, 0.6934, 0.6739, 0.6893, 0.6801, 0.6742, 0.6748, 0.6788, 0.6678, 0.6788, 0.6678, 0.6742, 0.6748, 0.6637, 0.6661, 0.669, 0.6582, 0.9791, 0.4911, 0.977, 0.4999, 0.9637, 0.4939, 0.966, 0.4841, 0.966, 0.4841, 0.9637, 0.4939, 0.9472, 0.4921, 0.9497, 0.4814, 0.9165, 0.03784, 0.9165, 0.02478, 0.9326, 0.02277, 0.9326, 0.03619, 0.9326, 0.02277, 0.9326, 0.01064, 0.9487, 0.01298, 0.9487, 0.02478, 0.6834, 0.0449, 0.6969, 0.03361, 0.7052, 0.04237, 0.6927, 0.05281, 0.6927, 0.05281, 0.7052, 0.04237, 0.7166, 0.05168, 0.7055, 0.06095, 0.7055, 0.06095, 0.7166, 0.05168, 0.728, 0.05904, 0.7183, 0.06716, 0.7183, 0.06716, 0.728, 0.05904, 0.7363, 0.0625, 0.7276, 0.06977, 0.9511, 0.2438, 0.9511, 0.2362, 0.9672, 0.2385, 0.9672, 0.2458, 0.9672, 0.2458, 0.9672, 0.2385, 0.9833, 0.2362, 0.9833, 0.2438, 0.6893, 0.6801, 0.6859, 0.6873, 0.6703, 0.6828, 0.6742, 0.6748, 0.6742, 0.6748, 0.6703, 0.6828, 0.6593, 0.6753, 0.6637, 0.6661, 0.977, 0.4999, 0.9762, 0.5096, 0.9628, 0.5049, 0.9637, 0.4939, 0.9637, 0.4939, 0.9628, 0.5049, 0.9463, 0.5039, 0.9472, 0.4921, 0.9165, 0.02478, 0.9165, 0.01298, 0.9326, 0.01064, 0.9326, 0.02277, 0.9326, 0.01064, 0.9326, 0.0, 0.9487, 0.002622, 0.9487, 0.01298, 0.6969, 0.03361, 0.7123, 0.02372, 0.7195, 0.03321, 0.7052, 0.04237, 0.7052, 0.04237, 0.7195, 0.03321, 0.7293, 0.04354, 0.7166, 0.05168, 0.7166, 0.05168, 0.7293, 0.04354, 0.7391, 0.05193, 0.728, 0.05904, 0.728, 0.05904, 0.7391, 0.05193, 0.7462, 0.05612, 0.7363, 0.0625, 0.9511, 0.2362, 0.9511, 0.2295, 0.9672, 0.2322, 0.9672, 0.2385, 0.7017, 0.6877, 0.6991, 0.6954, 0.6832, 0.6953, 0.6859, 0.6873, 0.6859, 0.6873, 0.6832, 0.6953, 0.6674, 0.6917, 0.6703, 0.6828, 0.6703, 0.6828, 0.6674, 0.6917, 0.6559, 0.6856, 0.6593, 0.6753, 0.9762, 0.5096, 0.9768, 0.5202, 0.9635, 0.5168, 0.9628, 0.5049, 0.9628, 0.5049, 0.9635, 0.5168, 0.947, 0.5168, 0.9463, 0.5039, 0.9463, 0.5039, 0.947, 0.5168, 0.9318, 0.5202, 0.931, 0.507, 0.9318, 0.5202, 0.9342, 0.5342, 0.9242, 0.5398, 0.9218, 0.5262, 0.7123, 0.02372, 0.7293, 0.01538, 0.7352, 0.0255, 0.7195, 0.03321, 0.7195, 0.03321, 0.7352, 0.0255, 0.7433, 0.03668, 0.7293, 0.04354, 0.7293, 0.04354, 0.7433, 0.03668, 0.7513, 0.04593, 0.7391, 0.05193, 0.7391, 0.05193, 0.7513, 0.04593, 0.7572, 0.05075, 0.7462, 0.05612, 0.7109, 0.6919, 0.7091, 0.7006, 0.6974, 0.7038, 0.6991, 0.6954, 0.6991, 0.6954, 0.6974, 0.7038, 0.6814, 0.7041, 0.6832, 0.6953, 0.6832, 0.6953, 0.6814, 0.7041, 0.6654, 0.7015, 0.6674, 0.6917, 0.6674, 0.6917, 0.6654, 0.7015, 0.6536, 0.6967, 0.6559, 0.6856, 0.9768, 0.5202, 0.9788, 0.5313, 0.9658, 0.5294, 0.9635, 0.5168, 0.9635, 0.5168, 0.9658, 0.5294, 0.9494, 0.5304, 0.947, 0.5168, 0.947, 0.5168, 0.9494, 0.5304, 0.9342, 0.5342, 0.9318, 0.5202, 0.9342, 0.5342, 0.9384, 0.5488, 0.9283, 0.554, 0.9242, 0.5398, 0.7293, 0.01538, 0.7477, 0.008736, 0.7522, 0.01936, 0.7352, 0.0255, 0.7352, 0.0255, 0.7522, 0.01936, 0.7584, 0.03123, 0.7433, 0.03668, 0.7433, 0.03668, 0.7584, 0.03123, 0.7645, 0.04115, 0.7513, 0.04593, 0.7513, 0.04593, 0.7645, 0.04115, 0.769, 0.04648, 0.7572, 0.05075, 0.7091, 0.7006, 0.7081, 0.71, 0.6965, 0.7127, 0.6974, 0.7038, 0.6974, 0.7038, 0.6965, 0.7127, 0.6805, 0.7134, 0.6814, 0.7041, 0.6814, 0.7041, 0.6805, 0.7134, 0.6643, 0.7119, 0.6654, 0.7015, 0.6654, 0.7015, 0.6643, 0.7119, 0.6524, 0.7086, 0.6536, 0.6967, 0.9788, 0.5313, 0.9821, 0.543, 0.9695, 0.5424, 0.9658, 0.5294, 0.9658, 0.5294, 0.9695, 0.5424, 0.9535, 0.5446, 0.9494, 0.5304, 0.9494, 0.5304, 0.9535, 0.5446, 0.9384, 0.5488, 0.9342, 0.5342, 0.9384, 0.5488, 0.9441, 0.5636, 0.9338, 0.5684, 0.9283, 0.554, 0.7477, 0.008736, 0.7671, 0.00391, 0.7702, 0.0149, 0.7522, 0.01936, 0.7522, 0.01936, 0.7702, 0.0149, 0.7743, 0.02726, 0.7584, 0.03123, 0.7584, 0.03123, 0.7743, 0.02726, 0.7785, 0.03768, 0.7645, 0.04115, 0.7645, 0.04115, 0.7785, 0.03768, 0.7815, 0.04337, 0.769, 0.04648, 0.7081, 0.71, 0.7081, 0.7197, 0.6965, 0.722, 0.6965, 0.7127, 0.6965, 0.7127, 0.6965, 0.722, 0.6804, 0.7231, 0.6805, 0.7134, 0.6805, 0.7134, 0.6804, 0.7231, 0.6643, 0.7227, 0.6643, 0.7119, 0.6643, 0.7119, 0.6643, 0.7227, 0.6524, 0.721, 0.6524, 0.7086, 0.9821, 0.543, 0.9867, 0.5549, 0.9746, 0.5558, 0.9695, 0.5424, 0.9695, 0.5424, 0.9746, 0.5558, 0.959, 0.559, 0.9535, 0.5446, 0.9535, 0.5446, 0.959, 0.559, 0.9441, 0.5636, 0.9384, 0.5488, 0.9441, 0.5636, 0.9513, 0.5786, 0.9408, 0.5829, 0.9338, 0.5684, 0.7671, 0.00391, 0.7872, 0.0009818, 0.7887, 0.01219, 0.7702, 0.0149, 0.7702, 0.0149, 0.7887, 0.01219, 0.7908, 0.02485, 0.7743, 0.02726, 0.7743, 0.02726, 0.7908, 0.02485, 0.7929, 0.03557, 0.7785, 0.03768, 0.7785, 0.03768, 0.7929, 0.03557, 0.7945, 0.04148, 0.7815, 0.04337, 0.7081, 0.7197, 0.7089, 0.7296, 0.6972, 0.7315, 0.6965, 0.722, 0.6965, 0.722, 0.6972, 0.7315, 0.6812, 0.7331, 0.6804, 0.7231, 0.6804, 0.7231, 0.6812, 0.7331, 0.6652, 0.7339, 0.6643, 0.7227, 0.6643, 0.7227, 0.6652, 0.7339, 0.6534, 0.7337, 0.6524, 0.721, 0.9867, 0.5549, 0.9925, 0.5668, 0.9811, 0.5692, 0.9746, 0.5558, 0.9746, 0.5558, 0.9811, 0.5692, 0.966, 0.5735, 0.959, 0.559, 0.959, 0.559, 0.966, 0.5735, 0.9513, 0.5786, 0.9441, 0.5636, 0.9513, 0.5786, 0.9599, 0.5933, 0.9492, 0.5972, 0.9408, 0.5829, 0.7872, 0.0009818, 0.8077, 0.0, 0.8077, 0.01128, 0.7887, 0.01219, 0.7887, 0.01219, 0.8077, 0.01128, 0.8077, 0.02405, 0.7908, 0.02485, 0.7908, 0.02485, 0.8077, 0.02405, 0.8077, 0.03487, 0.7929, 0.03557, 0.7929, 0.03557, 0.8077, 0.03487, 0.8077, 0.04085, 0.7945, 0.04148, 0.7089, 0.7296, 0.7106, 0.7396, 0.6989, 0.7411, 0.6972, 0.7315, 0.6972, 0.7315, 0.6989, 0.7411, 0.6829, 0.7431, 0.6812, 0.7331, 0.6812, 0.7331, 0.6829, 0.7431, 0.6671, 0.745, 0.6652, 0.7339, 0.6652, 0.7339, 0.6671, 0.745, 0.6556, 0.7465, 0.6534, 0.7337, 0.9925, 0.5668, 0.9993, 0.5786, 0.9888, 0.5825, 0.9811, 0.5692, 0.9811, 0.5692, 0.9888, 0.5825, 0.9744, 0.5879, 0.966, 0.5735, 0.966, 0.5735, 0.9744, 0.5879, 0.9599, 0.5933, 0.9513, 0.5786, 0.9599, 0.5933, 0.9606, 0.5942, 0.9499, 0.5982, 0.9492, 0.5972, 0.8077, 0.0, 0.8091, 6.941e-05, 0.8091, 0.01135, 0.8077, 0.01128, 0.8077, 0.01128, 0.8091, 0.01135, 0.8091, 0.02411, 0.8077, 0.02405, 0.8077, 0.02405, 0.8091, 0.02411, 0.8091, 0.03494, 0.8077, 0.03487, 0.8077, 0.03487, 0.8091, 0.03494, 0.8091, 0.04092, 0.8077, 0.04085, 0.7106, 0.7396, 0.7109, 0.7407, 0.6991, 0.7422, 0.6989, 0.7411, 0.6989, 0.7411, 0.6991, 0.7422, 0.6832, 0.7442, 0.6829, 0.7431, 0.6829, 0.7431, 0.6832, 0.7442, 0.6674, 0.7461, 0.6671, 0.745, 0.6671, 0.745, 0.6674, 0.7461, 0.6559, 0.7476, 0.6556, 0.7465, 0.9993, 0.5786, 1.0, 0.5795, 0.9895, 0.5835, 0.9888, 0.5825, 0.9888, 0.5825, 0.9895, 0.5835, 0.9751, 0.5888, 0.9744, 0.5879, 0.9744, 0.5879, 0.9751, 0.5888, 0.9606, 0.5942, 0.9599, 0.5933, 0.8091, 0.1999, 0.8091, 0.2127, 0.8077, 0.2127, 0.8077, 0.2, 0.9113, 0.4735, 0.9218, 0.4774, 0.9211, 0.4784, 0.9107, 0.4745, 0.8824, 0.4627, 0.8969, 0.4681, 0.8962, 0.4691, 0.8817, 0.4637, 0.9543, 0.3536, 0.9701, 0.3556, 0.9699, 0.3567, 0.954, 0.3547, 0.8091, 0.2235, 0.8091, 0.2295, 0.8077, 0.2295, 0.8077, 0.2235, 0.9428, 0.3522, 0.9543, 0.3536, 0.954, 0.3547, 0.9425, 0.3533, 0.8091, 0.2127, 0.8091, 0.2235, 0.8077, 0.2235, 0.8077, 0.2127, 0.9861, 0.3576, 0.9978, 0.3591, 0.9975, 0.3601, 0.9858, 0.3587, 0.8969, 0.4681, 0.9113, 0.4735, 0.9107, 0.4745, 0.8962, 0.4691, 0.8091, 0.1886, 0.8091, 0.1999, 0.8077, 0.2, 0.8077, 0.1887, 0.9701, 0.3556, 0.9861, 0.3576, 0.9858, 0.3587, 0.9699, 0.3567, 0.8664, 0.4111, 0.8831, 0.4111, 0.8975, 0.4175, 0.9058, 0.4285, 0.9058, 0.4413, 0.8975, 0.4524, 0.8831, 0.4588, 0.8664, 0.4588, 0.852, 0.4524, 0.8436, 0.4413, 0.8436, 0.4285, 0.852, 0.4175, 0.8174, 0.1695, 0.8319, 0.1631, 0.8485, 0.1631, 0.863, 0.1695, 0.8713, 0.1806, 0.8713, 0.1933, 0.863, 0.2044, 0.8485, 0.2108, 0.8319, 0.2108, 0.8174, 0.2044, 0.8091, 0.1933, 0.8091, 0.1806, 0.8717, 0.4588, 0.8824, 0.4627, 0.8817, 0.4637, 0.871, 0.4597, 0.748, 0.4351, 0.8436, 0.4351, 0.8436, 0.5982, 0.748, 0.5982, 0.748, 0.6413, 0.6524, 0.6413, 0.6524, 0.4357, 0.748, 0.4357, 0.8436, 0.5982, 0.9393, 0.5982, 0.9393, 0.7258, 0.8436, 0.7258, 0.8436, 0.2295, 0.9393, 0.2295, 0.9393, 0.3892, 0.8436, 0.3892, 0.6524, 0.2295, 0.748, 0.2295, 0.748, 0.4357, 0.6524, 0.4357, 0.8436, 0.7301, 0.748, 0.7301, 0.748, 0.5982, 0.8436, 0.5982, 0.4613, 0.0, 0.6524, 0.1464, 0.6524, 0.3536, 0.4613, 0.5, 0.1911, 0.5, 6.14e-08, 0.3536, 0.0, 0.1464, 0.1911, 2.353e-08, 0.8436, 0.4351, 0.748, 0.4351, 0.748, 0.2295, 0.8436, 0.2295, 0.9047, 0.1631, 0.8091, 0.1631, 0.8091, 0.0, 0.9047, 0.0, 0.1911, 1.0, 0.0, 0.8536, 3.07e-08, 0.6464, 0.1911, 0.5, 0.4613, 0.5, 0.6524, 0.6464, 0.6524, 0.8536, 0.4613, 1.0])
me_torus.use_remesh_preserve_volume = False
me_torus.use_remesh_preserve_attributes = False
me_torus.use_mirror_vertex_groups = False
me_torus.update()

# ---- objects
ob_torus = bpy.data.objects.new('Torus', me_torus)

# ---- transforms, parenting, visibility, modifiers, constraints
ob_torus.location = (0.0, 0.0, 0.1378)
ob_torus.rotation_euler = (1.571, -0.0, 0.0)
ob_torus.scale = (0.3647, 0.4378, 0.3647)
ob_torus.lineart.crease_threshold = 0.0

# ---- collection membership
col_collection.objects.link(ob_torus)

# ---- scene / render settings (as saved in the file)
scene.frame_start = 1; scene.frame_end = 250; scene.frame_set(1)
scene.render.engine = 'BLENDER_EEVEE_NEXT'
scene.cycles.use_denoising = False
scene.cycles.samples = 128
scene.cycles.sampling_pattern = 'TABULATED_SOBOL'
scene.cycles.use_adaptive_sampling = False
scene.cycles.use_light_tree = False
scene.view_settings.view_transform = 'Filmic'
bpy.context.view_layer.update()

# ---- added for rendering (the .blend has no active camera and no usable light): camera, sun
cam_auto = bpy.data.cameras.new('AutoCamera')
cam_auto.lens = 50.0
cam_auto.sensor_width = 36.0
cam_auto.clip_end = 1000.0
ob_auto_camera = bpy.data.objects.new('AutoCamera', cam_auto)
scene.collection.objects.link(ob_auto_camera)
ob_auto_camera.location = (2.7319, -3.27828, 2.44671)
ob_auto_camera.rotation_euler = (1.09748, -7.21219e-08, 0.694738)
scene.camera = ob_auto_camera
light_auto_sun = bpy.data.lights.new('AutoSun', 'SUN')
light_auto_sun.energy = 3.0
light_auto_sun.angle = 0.0523599
ob_auto_sun = bpy.data.objects.new('AutoSun', light_auto_sun)
scene.collection.objects.link(ob_auto_sun)
ob_auto_sun.rotation_euler = (0.872665, 0.174533, 0.523599)
bpy.context.view_layer.update()
